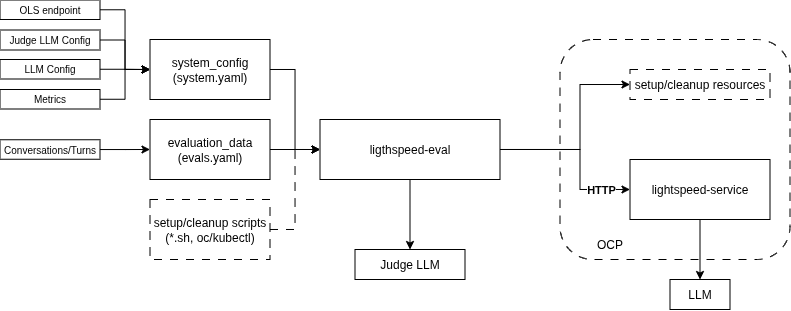

The diagram above was exported from draw.io. Its source (the exported page's mxGraphModel, read from the mxfile embedded in the PNG):
<mxGraphModel dx="492" dy="628" grid="1" gridSize="10" guides="1" tooltips="1" connect="1" arrows="1" fold="1" page="1" pageScale="1" pageWidth="850" pageHeight="1100" math="0" shadow="0">
  <root>
    <mxCell id="0" />
    <mxCell id="1" parent="0" />
    <mxCell id="wnfisv9uDm3wpKl4qMhV-9" parent="1" style="rounded=1;whiteSpace=wrap;html=1;fillColor=none;dashed=1;dashPattern=8 8;" value="" vertex="1">
      <mxGeometry height="220" width="230" x="1420" y="109.5" as="geometry" />
    </mxCell>
    <mxCell id="wnfisv9uDm3wpKl4qMhV-12" edge="1" parent="1" source="wnfisv9uDm3wpKl4qMhV-1" style="edgeStyle=orthogonalEdgeStyle;rounded=0;orthogonalLoop=1;jettySize=auto;html=1;" target="wnfisv9uDm3wpKl4qMhV-11">
      <mxGeometry relative="1" as="geometry">
        <Array as="points">
          <mxPoint x="1440" y="219.5" />
          <mxPoint x="1440" y="259.5" />
        </Array>
      </mxGeometry>
    </mxCell>
    <mxCell id="wnfisv9uDm3wpKl4qMhV-21" connectable="0" parent="wnfisv9uDm3wpKl4qMhV-12" style="edgeLabel;html=1;align=center;verticalAlign=middle;resizable=0;points=[];fontStyle=1" value="HTTP" vertex="1">
      <mxGeometry relative="1" x="0.5569" y="2" as="geometry">
        <mxPoint x="8" y="2" as="offset" />
      </mxGeometry>
    </mxCell>
    <mxCell id="wnfisv9uDm3wpKl4qMhV-14" edge="1" parent="1" source="wnfisv9uDm3wpKl4qMhV-1" style="edgeStyle=orthogonalEdgeStyle;rounded=0;orthogonalLoop=1;jettySize=auto;html=1;entryX=0;entryY=0.5;entryDx=0;entryDy=0;" target="wnfisv9uDm3wpKl4qMhV-13">
      <mxGeometry relative="1" as="geometry">
        <Array as="points">
          <mxPoint x="1440" y="219.5" />
          <mxPoint x="1440" y="154.5" />
        </Array>
      </mxGeometry>
    </mxCell>
    <mxCell id="wnfisv9uDm3wpKl4qMhV-20" edge="1" parent="1" source="wnfisv9uDm3wpKl4qMhV-1" style="edgeStyle=orthogonalEdgeStyle;rounded=0;orthogonalLoop=1;jettySize=auto;html=1;entryX=0.5;entryY=0;entryDx=0;entryDy=0;" target="wnfisv9uDm3wpKl4qMhV-18">
      <mxGeometry relative="1" as="geometry" />
    </mxCell>
    <mxCell id="wnfisv9uDm3wpKl4qMhV-1" parent="1" style="rounded=0;whiteSpace=wrap;html=1;" value="ligthspeed-eval" vertex="1">
      <mxGeometry height="60" width="180" x="1180" y="189.5" as="geometry" />
    </mxCell>
    <mxCell id="wnfisv9uDm3wpKl4qMhV-6" edge="1" parent="1" source="wnfisv9uDm3wpKl4qMhV-2" style="edgeStyle=orthogonalEdgeStyle;rounded=0;orthogonalLoop=1;jettySize=auto;html=1;entryX=0;entryY=0.5;entryDx=0;entryDy=0;" target="wnfisv9uDm3wpKl4qMhV-1">
      <mxGeometry relative="1" as="geometry" />
    </mxCell>
    <mxCell id="wnfisv9uDm3wpKl4qMhV-2" parent="1" style="rounded=0;whiteSpace=wrap;html=1;" value="system_config&lt;br&gt;(system.yaml)" vertex="1">
      <mxGeometry height="60" width="120" x="1010" y="109.5" as="geometry" />
    </mxCell>
    <mxCell id="wnfisv9uDm3wpKl4qMhV-7" edge="1" parent="1" source="wnfisv9uDm3wpKl4qMhV-3" style="edgeStyle=orthogonalEdgeStyle;rounded=0;orthogonalLoop=1;jettySize=auto;html=1;entryX=0;entryY=0.5;entryDx=0;entryDy=0;" target="wnfisv9uDm3wpKl4qMhV-1">
      <mxGeometry relative="1" as="geometry" />
    </mxCell>
    <mxCell id="wnfisv9uDm3wpKl4qMhV-3" parent="1" style="rounded=0;whiteSpace=wrap;html=1;" value="evaluation_data&lt;br&gt;(evals.yaml)" vertex="1">
      <mxGeometry height="60" width="120" x="1010" y="189.5" as="geometry" />
    </mxCell>
    <mxCell id="wnfisv9uDm3wpKl4qMhV-8" edge="1" parent="1" source="wnfisv9uDm3wpKl4qMhV-5" style="edgeStyle=orthogonalEdgeStyle;rounded=0;orthogonalLoop=1;jettySize=auto;html=1;entryX=0;entryY=0.5;entryDx=0;entryDy=0;dashed=1;dashPattern=8 8;" target="wnfisv9uDm3wpKl4qMhV-1">
      <mxGeometry relative="1" as="geometry" />
    </mxCell>
    <mxCell id="wnfisv9uDm3wpKl4qMhV-5" parent="1" style="rounded=0;whiteSpace=wrap;html=1;dashed=1;dashPattern=8 8;" value="setup/cleanup scripts&lt;br&gt;(*.sh, oc/kubectl)" vertex="1">
      <mxGeometry height="60" width="120" x="1010" y="269.5" as="geometry" />
    </mxCell>
    <mxCell id="E-BomQrcYJv-FOturXyM-22" edge="1" parent="1" source="wnfisv9uDm3wpKl4qMhV-11" style="edgeStyle=orthogonalEdgeStyle;rounded=0;orthogonalLoop=1;jettySize=auto;html=1;entryX=0.5;entryY=0;entryDx=0;entryDy=0;" target="wnfisv9uDm3wpKl4qMhV-15">
      <mxGeometry relative="1" as="geometry" />
    </mxCell>
    <mxCell id="wnfisv9uDm3wpKl4qMhV-11" parent="1" style="rounded=0;whiteSpace=wrap;html=1;" value="lightspeed-service" vertex="1">
      <mxGeometry height="60" width="140" x="1490" y="229.5" as="geometry" />
    </mxCell>
    <mxCell id="wnfisv9uDm3wpKl4qMhV-13" parent="1" style="rounded=0;whiteSpace=wrap;html=1;dashed=1;dashPattern=8 8;" value="setup/cleanup resources" vertex="1">
      <mxGeometry height="30" width="140" x="1490" y="139.5" as="geometry" />
    </mxCell>
    <mxCell id="wnfisv9uDm3wpKl4qMhV-15" parent="1" style="rounded=0;whiteSpace=wrap;html=1;" value="LLM" vertex="1">
      <mxGeometry height="30" width="60" x="1530" y="349.5" as="geometry" />
    </mxCell>
    <mxCell id="wnfisv9uDm3wpKl4qMhV-18" parent="1" style="rounded=0;whiteSpace=wrap;html=1;" value="Judge LLM" vertex="1">
      <mxGeometry height="30" width="110" x="1215" y="319.5" as="geometry" />
    </mxCell>
    <mxCell id="wnfisv9uDm3wpKl4qMhV-19" edge="1" parent="1" source="wnfisv9uDm3wpKl4qMhV-18" style="edgeStyle=orthogonalEdgeStyle;rounded=0;orthogonalLoop=1;jettySize=auto;html=1;exitX=0.5;exitY=1;exitDx=0;exitDy=0;" target="wnfisv9uDm3wpKl4qMhV-18">
      <mxGeometry relative="1" as="geometry" />
    </mxCell>
    <mxCell id="E-BomQrcYJv-FOturXyM-1" parent="1" style="text;html=1;whiteSpace=wrap;strokeColor=none;fillColor=none;align=center;verticalAlign=middle;rounded=0;" value="OCP" vertex="1">
      <mxGeometry height="30" width="60" x="1440" y="299.5" as="geometry" />
    </mxCell>
    <mxCell id="E-BomQrcYJv-FOturXyM-16" edge="1" parent="1" source="E-BomQrcYJv-FOturXyM-2" style="edgeStyle=orthogonalEdgeStyle;rounded=0;orthogonalLoop=1;jettySize=auto;html=1;entryX=0;entryY=0.5;entryDx=0;entryDy=0;" target="wnfisv9uDm3wpKl4qMhV-2">
      <mxGeometry relative="1" as="geometry" />
    </mxCell>
    <mxCell id="E-BomQrcYJv-FOturXyM-2" parent="1" style="rounded=0;whiteSpace=wrap;html=1;fontSize=10;" value="Judge LLM Config" vertex="1">
      <mxGeometry height="20" width="100" x="860" y="100" as="geometry" />
    </mxCell>
    <mxCell id="E-BomQrcYJv-FOturXyM-6" edge="1" parent="1" source="E-BomQrcYJv-FOturXyM-3" style="edgeStyle=orthogonalEdgeStyle;rounded=0;orthogonalLoop=1;jettySize=auto;html=1;entryX=0;entryY=0.5;entryDx=0;entryDy=0;" target="wnfisv9uDm3wpKl4qMhV-2">
      <mxGeometry relative="1" as="geometry" />
    </mxCell>
    <mxCell id="E-BomQrcYJv-FOturXyM-3" parent="1" style="rounded=0;whiteSpace=wrap;html=1;fontSize=10;" value="LLM Config" vertex="1">
      <mxGeometry height="19.5" width="100" x="860" y="129.5" as="geometry" />
    </mxCell>
    <mxCell id="E-BomQrcYJv-FOturXyM-21" edge="1" parent="1" source="E-BomQrcYJv-FOturXyM-4" style="edgeStyle=orthogonalEdgeStyle;rounded=0;orthogonalLoop=1;jettySize=auto;html=1;entryX=0;entryY=0.5;entryDx=0;entryDy=0;" target="wnfisv9uDm3wpKl4qMhV-2">
      <mxGeometry relative="1" as="geometry" />
    </mxCell>
    <mxCell id="E-BomQrcYJv-FOturXyM-4" parent="1" style="rounded=0;whiteSpace=wrap;html=1;fontSize=10;" value="Metrics" vertex="1">
      <mxGeometry height="19.5" width="100" x="860" y="159.5" as="geometry" />
    </mxCell>
    <mxCell id="E-BomQrcYJv-FOturXyM-17" edge="1" parent="1" source="E-BomQrcYJv-FOturXyM-14" style="edgeStyle=orthogonalEdgeStyle;rounded=0;orthogonalLoop=1;jettySize=auto;html=1;" target="wnfisv9uDm3wpKl4qMhV-3">
      <mxGeometry relative="1" as="geometry" />
    </mxCell>
    <mxCell id="E-BomQrcYJv-FOturXyM-14" parent="1" style="rounded=0;whiteSpace=wrap;html=1;fontSize=10;" value="Conversations/Turns" vertex="1">
      <mxGeometry height="19.5" width="100" x="860" y="209.75" as="geometry" />
    </mxCell>
    <mxCell id="DpElG_AZknqYIAcYMp1I-2" edge="1" parent="1" source="DpElG_AZknqYIAcYMp1I-1" style="edgeStyle=orthogonalEdgeStyle;rounded=0;orthogonalLoop=1;jettySize=auto;html=1;entryX=0;entryY=0.5;entryDx=0;entryDy=0;" target="wnfisv9uDm3wpKl4qMhV-2">
      <mxGeometry relative="1" as="geometry" />
    </mxCell>
    <mxCell id="DpElG_AZknqYIAcYMp1I-1" parent="1" style="rounded=0;whiteSpace=wrap;html=1;fontSize=10;" value="OLS endpoint" vertex="1">
      <mxGeometry height="19.5" width="100" x="860" y="70" as="geometry" />
    </mxCell>
  </root>
</mxGraphModel>